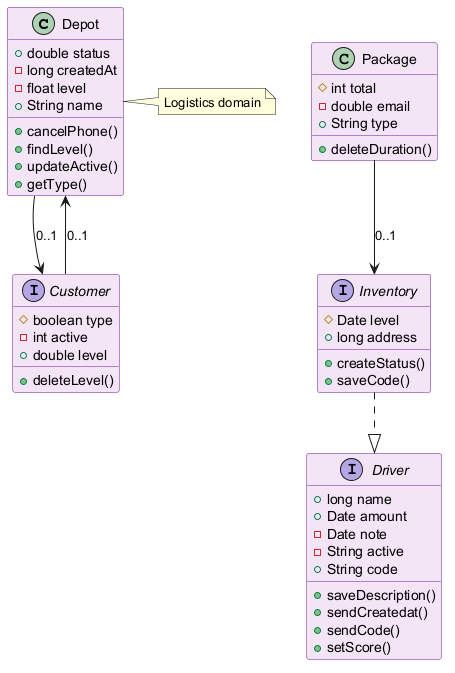

The diagram above was rendered by PlantUML. Its source (embedded in the PNG):
@startuml
skinparam backgroundColor #FFFFFF
skinparam classBackgroundColor #F3E5F5
skinparam classBorderColor #6A1B9A
class Depot {
  +double status
  -long createdAt
  -float level
  +String name
  +cancelPhone()
  +findLevel()
  +updateActive()
  +getType()
}
interface Inventory {
  #Date level
  +long address
  +createStatus()
  +saveCode()
}
interface Customer {
  #boolean type
  -int active
  +double level
  +deleteLevel()
}
class Package {
  #int total
  -double email
  +String type
  +deleteDuration()
}
interface Driver {
  +long name
  +Date amount
  -Date note
  -String active
  +String code
  +saveDescription()
  +sendCreatedat()
  +sendCode()
  +setScore()
}
Customer --> Depot : "0..1"
Package --> Inventory : "0..1"
Inventory ..|> Driver
Depot --> Customer : "0..1"
note right of Depot : Logistics domain
@enduml